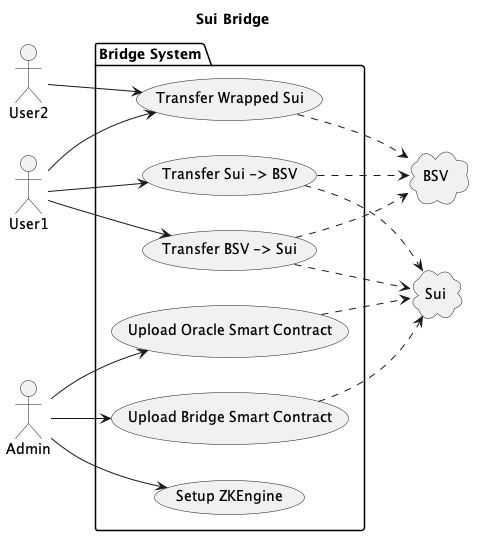

The diagram above was rendered by PlantUML. Its source (embedded in the PNG):
@startuml
title Sui Bridge
left to right direction

actor User1 as U
actor User2 as U2


actor Admin as A

cloud Sui
cloud BSV


package "Bridge System" {

    '(Wrap Sui on BSV) 
    '(Unwrap Sui )
    
    (Transfer Sui -> BSV) 
    (Transfer BSV -> Sui) 

    (Transfer Wrapped Sui) 

    (Upload Bridge Smart Contract) ..> Sui
    (Upload Oracle Smart Contract) ..> Sui

    (Setup ZKEngine)

}



U --> (Transfer Sui -> BSV)
U --> (Transfer BSV -> Sui)

(Transfer Sui -> BSV) ..> BSV
(Transfer BSV -> Sui) ..> BSV

(Transfer Sui -> BSV) ..> Sui
(Transfer BSV -> Sui) ..> Sui

U --> (Transfer Wrapped Sui) 
U2 --> (Transfer Wrapped Sui) 
(Transfer Wrapped Sui)  ..> BSV

A --> (Upload Bridge Smart Contract)
A --> (Upload Oracle Smart Contract)
A --> (Setup ZKEngine)



@enduml